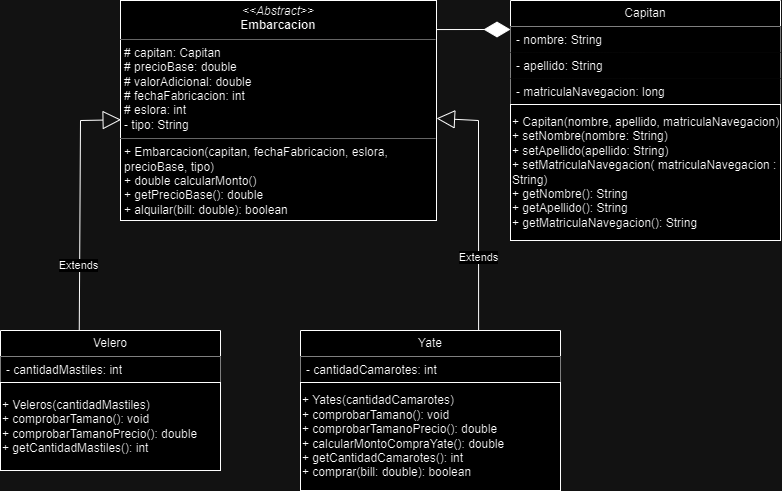

The diagram above was exported from draw.io. Its source (the exported page's mxGraphModel, read from the mxfile embedded in the PNG):
<mxGraphModel dx="958" dy="450" grid="1" gridSize="10" guides="1" tooltips="1" connect="1" arrows="1" fold="1" page="1" pageScale="1" pageWidth="827" pageHeight="1169" math="0" shadow="0">
  <root>
    <mxCell id="0" />
    <mxCell id="1" parent="0" />
    <mxCell id="DRyI3-ZlN8K38ubblTIB-1" value="Capitan" style="swimlane;fontStyle=0;childLayout=stackLayout;horizontal=1;startSize=26;fillColor=#FFFFFF;horizontalStack=0;resizeParent=1;resizeParentMax=0;resizeLast=0;collapsible=1;marginBottom=0;whiteSpace=wrap;html=1;" vertex="1" parent="1">
      <mxGeometry x="550" y="240" width="270" height="240" as="geometry" />
    </mxCell>
    <mxCell id="DRyI3-ZlN8K38ubblTIB-2" value="- nombre: String" style="text;strokeColor=none;fillColor=#FFFFFF;align=left;verticalAlign=top;spacingLeft=4;spacingRight=4;overflow=hidden;rotatable=0;points=[[0,0.5],[1,0.5]];portConstraint=eastwest;whiteSpace=wrap;html=1;" vertex="1" parent="DRyI3-ZlN8K38ubblTIB-1">
      <mxGeometry y="26" width="270" height="26" as="geometry" />
    </mxCell>
    <mxCell id="DRyI3-ZlN8K38ubblTIB-3" value="- apellido: String" style="text;strokeColor=none;fillColor=#FFFFFF;align=left;verticalAlign=top;spacingLeft=4;spacingRight=4;overflow=hidden;rotatable=0;points=[[0,0.5],[1,0.5]];portConstraint=eastwest;whiteSpace=wrap;html=1;" vertex="1" parent="DRyI3-ZlN8K38ubblTIB-1">
      <mxGeometry y="52" width="270" height="26" as="geometry" />
    </mxCell>
    <mxCell id="DRyI3-ZlN8K38ubblTIB-4" value="- matriculaNavegacion: long" style="text;strokeColor=none;fillColor=#FFFFFF;align=left;verticalAlign=top;spacingLeft=4;spacingRight=4;overflow=hidden;rotatable=0;points=[[0,0.5],[1,0.5]];portConstraint=eastwest;whiteSpace=wrap;html=1;" vertex="1" parent="DRyI3-ZlN8K38ubblTIB-1">
      <mxGeometry y="78" width="270" height="26" as="geometry" />
    </mxCell>
    <mxCell id="DRyI3-ZlN8K38ubblTIB-6" value="&lt;br&gt;&lt;br&gt;+ Capitan(nombre, apellido,&amp;nbsp;matriculaNavegacion)&lt;br&gt;+ setNombre(nombre: String)&lt;br&gt;+ setApellido(apellido: String)&lt;br&gt;+&amp;nbsp;setMatriculaNavegacion( matriculaNavegacion : String)&lt;br&gt;+ getNombre(): String&lt;br&gt;+ getApellido(): String&lt;br&gt;+ getMatriculaNavegacion(): String&lt;br&gt;&lt;br&gt;&amp;nbsp;" style="html=1;whiteSpace=wrap;align=left;fillColor=#FFFFFF;" vertex="1" parent="DRyI3-ZlN8K38ubblTIB-1">
      <mxGeometry y="104" width="270" height="136" as="geometry" />
    </mxCell>
    <mxCell id="DRyI3-ZlN8K38ubblTIB-21" value="&lt;p style=&quot;margin:0px;margin-top:4px;text-align:center;&quot;&gt;&lt;i&gt;&amp;lt;&amp;lt;Abstract&amp;gt;&amp;gt;&lt;/i&gt;&lt;br&gt;&lt;b&gt;Embarcacion&lt;/b&gt;&lt;/p&gt;&lt;hr size=&quot;1&quot;&gt;&lt;p style=&quot;margin:0px;margin-left:4px;&quot;&gt;# capitan: Capitan&lt;br&gt;# precioBase: double&lt;/p&gt;&lt;p style=&quot;margin:0px;margin-left:4px;&quot;&gt;# valorAdicional: double&lt;/p&gt;&lt;p style=&quot;margin:0px;margin-left:4px;&quot;&gt;# fechaFabricacion: int&lt;/p&gt;&lt;p style=&quot;margin:0px;margin-left:4px;&quot;&gt;# eslora: int&lt;/p&gt;&lt;p style=&quot;margin:0px;margin-left:4px;&quot;&gt;- tipo: String&lt;/p&gt;&lt;hr size=&quot;1&quot;&gt;&lt;p style=&quot;margin:0px;margin-left:4px;&quot;&gt;+ Embarcacion(capitan, fechaFabricacion, eslora, precioBase, tipo)&lt;/p&gt;&lt;p style=&quot;margin:0px;margin-left:4px;&quot;&gt;+ double calcularMonto()&lt;/p&gt;&lt;p style=&quot;margin:0px;margin-left:4px;&quot;&gt;+ getPrecioBase(): double&lt;/p&gt;&lt;p style=&quot;margin:0px;margin-left:4px;&quot;&gt;+ alquilar(bill: double): boolean&lt;/p&gt;&lt;p style=&quot;margin:0px;margin-left:4px;&quot;&gt;&lt;br&gt;&lt;/p&gt;" style="verticalAlign=top;align=left;overflow=fill;fontSize=12;fontFamily=Helvetica;html=1;whiteSpace=wrap;fillColor=#FFFFFF;" vertex="1" parent="1">
      <mxGeometry x="160" y="240" width="316" height="220" as="geometry" />
    </mxCell>
    <mxCell id="DRyI3-ZlN8K38ubblTIB-22" value="Velero" style="swimlane;fontStyle=0;childLayout=stackLayout;horizontal=1;startSize=26;fillColor=#FFFFFF;horizontalStack=0;resizeParent=1;resizeParentMax=0;resizeLast=0;collapsible=1;marginBottom=0;whiteSpace=wrap;html=1;" vertex="1" parent="1">
      <mxGeometry x="40" y="570" width="220" height="140" as="geometry" />
    </mxCell>
    <mxCell id="DRyI3-ZlN8K38ubblTIB-23" value="- cantidadMastiles: int" style="text;strokeColor=none;fillColor=#FFFFFF;align=left;verticalAlign=top;spacingLeft=4;spacingRight=4;overflow=hidden;rotatable=0;points=[[0,0.5],[1,0.5]];portConstraint=eastwest;whiteSpace=wrap;html=1;" vertex="1" parent="DRyI3-ZlN8K38ubblTIB-22">
      <mxGeometry y="26" width="220" height="26" as="geometry" />
    </mxCell>
    <mxCell id="DRyI3-ZlN8K38ubblTIB-26" value="+ Veleros(cantidadMastiles)&lt;br&gt;+ comprobarTamano(): void&lt;br&gt;+ comprobarTamanoPrecio(): double&lt;br&gt;+ getCantidadMastiles(): int" style="html=1;whiteSpace=wrap;align=left;fillColor=#FFFFFF;" vertex="1" parent="DRyI3-ZlN8K38ubblTIB-22">
      <mxGeometry y="52" width="220" height="88" as="geometry" />
    </mxCell>
    <mxCell id="DRyI3-ZlN8K38ubblTIB-27" value="Yate" style="swimlane;fontStyle=0;childLayout=stackLayout;horizontal=1;startSize=26;fillColor=#FFFFFF;horizontalStack=0;resizeParent=1;resizeParentMax=0;resizeLast=0;collapsible=1;marginBottom=0;whiteSpace=wrap;html=1;" vertex="1" parent="1">
      <mxGeometry x="340" y="570" width="260" height="160" as="geometry" />
    </mxCell>
    <mxCell id="DRyI3-ZlN8K38ubblTIB-28" value="- cantidadCamarotes: int" style="text;strokeColor=none;fillColor=#FFFFFF;align=left;verticalAlign=top;spacingLeft=4;spacingRight=4;overflow=hidden;rotatable=0;points=[[0,0.5],[1,0.5]];portConstraint=eastwest;whiteSpace=wrap;html=1;" vertex="1" parent="DRyI3-ZlN8K38ubblTIB-27">
      <mxGeometry y="26" width="260" height="26" as="geometry" />
    </mxCell>
    <mxCell id="DRyI3-ZlN8K38ubblTIB-31" value="+ Yates(cantidadCamarotes)&lt;br&gt;+ comprobarTamano(): void&lt;br style=&quot;border-color: var(--border-color);&quot;&gt;+ comprobarTamanoPrecio(): double&lt;br&gt;+ calcularMontoCompraYate(): double&lt;br&gt;+ getCantidadCamarotes(): int&lt;br&gt;+ comprar(bill: double): boolean" style="html=1;whiteSpace=wrap;align=left;fillColor=#FFFFFF;" vertex="1" parent="DRyI3-ZlN8K38ubblTIB-27">
      <mxGeometry y="52" width="260" height="108" as="geometry" />
    </mxCell>
    <mxCell id="DRyI3-ZlN8K38ubblTIB-32" value="Extends" style="endArrow=block;endSize=16;endFill=0;html=1;rounded=0;entryX=0.002;entryY=0.542;entryDx=0;entryDy=0;exitX=0.358;exitY=0;exitDx=0;exitDy=0;exitPerimeter=0;entryPerimeter=0;fillColor=#FFFFFF;" edge="1" parent="1" source="DRyI3-ZlN8K38ubblTIB-22" target="DRyI3-ZlN8K38ubblTIB-21">
      <mxGeometry x="-0.4803" y="1" width="160" relative="1" as="geometry">
        <mxPoint x="170" y="520" as="sourcePoint" />
        <mxPoint x="330" y="520" as="targetPoint" />
        <Array as="points">
          <mxPoint x="120" y="360" />
        </Array>
        <mxPoint as="offset" />
      </mxGeometry>
    </mxCell>
    <mxCell id="DRyI3-ZlN8K38ubblTIB-33" value="Extends" style="endArrow=block;endSize=16;endFill=0;html=1;rounded=0;exitX=0.685;exitY=-0.003;exitDx=0;exitDy=0;exitPerimeter=0;fillColor=#FFFFFF;" edge="1" parent="1" source="DRyI3-ZlN8K38ubblTIB-27" target="DRyI3-ZlN8K38ubblTIB-21">
      <mxGeometry x="-0.4276" width="160" relative="1" as="geometry">
        <mxPoint x="440" y="490" as="sourcePoint" />
        <mxPoint x="480" y="360" as="targetPoint" />
        <Array as="points">
          <mxPoint x="518" y="360" />
        </Array>
        <mxPoint as="offset" />
      </mxGeometry>
    </mxCell>
    <mxCell id="DRyI3-ZlN8K38ubblTIB-34" value="" style="endArrow=diamondThin;endFill=1;endSize=24;html=1;rounded=0;exitX=1.001;exitY=0.132;exitDx=0;exitDy=0;exitPerimeter=0;fillColor=#000000;" edge="1" parent="1" source="DRyI3-ZlN8K38ubblTIB-21">
      <mxGeometry width="160" relative="1" as="geometry">
        <mxPoint x="400" y="390" as="sourcePoint" />
        <mxPoint x="550" y="269" as="targetPoint" />
      </mxGeometry>
    </mxCell>
  </root>
</mxGraphModel>